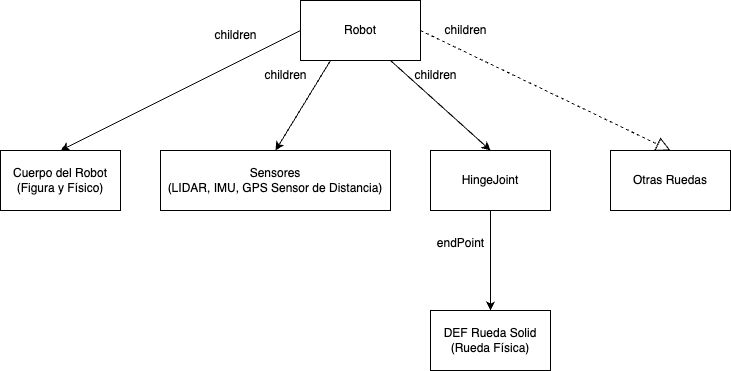

The diagram above was exported from draw.io. Its source (the exported page's mxGraphModel, read from the mxfile embedded in the PNG):
<mxGraphModel dx="1990" dy="617" grid="1" gridSize="10" guides="1" tooltips="1" connect="1" arrows="1" fold="1" page="1" pageScale="1" pageWidth="850" pageHeight="1100" math="0" shadow="0">
  <root>
    <mxCell id="0" />
    <mxCell id="1" parent="0" />
    <mxCell id="D0RAzEskYAMG--wat1gT-1" value="Robot" style="rounded=0;whiteSpace=wrap;html=1;" parent="1" vertex="1">
      <mxGeometry x="230" y="80" width="120" height="60" as="geometry" />
    </mxCell>
    <mxCell id="D0RAzEskYAMG--wat1gT-2" value="Sensores&lt;div&gt;(LIDAR, IMU, GPS Sensor de Distancia)&lt;/div&gt;" style="rounded=0;whiteSpace=wrap;html=1;" parent="1" vertex="1">
      <mxGeometry x="90" y="230" width="230" height="60" as="geometry" />
    </mxCell>
    <mxCell id="D0RAzEskYAMG--wat1gT-3" value="Cuerpo del Robot&lt;div&gt;(Figura y Físico)&lt;/div&gt;" style="rounded=0;whiteSpace=wrap;html=1;" parent="1" vertex="1">
      <mxGeometry x="-70" y="230" width="120" height="60" as="geometry" />
    </mxCell>
    <mxCell id="D0RAzEskYAMG--wat1gT-5" value="HingeJoint" style="rounded=0;whiteSpace=wrap;html=1;" parent="1" vertex="1">
      <mxGeometry x="360" y="230" width="120" height="60" as="geometry" />
    </mxCell>
    <mxCell id="D0RAzEskYAMG--wat1gT-6" value="DEF Rueda Solid&lt;div&gt;(Rueda Física)&lt;/div&gt;" style="rounded=0;whiteSpace=wrap;html=1;" parent="1" vertex="1">
      <mxGeometry x="360" y="390" width="120" height="60" as="geometry" />
    </mxCell>
    <mxCell id="D0RAzEskYAMG--wat1gT-7" value="" style="endArrow=classic;html=1;rounded=0;exitX=0;exitY=0.5;exitDx=0;exitDy=0;entryX=0.5;entryY=0;entryDx=0;entryDy=0;" parent="1" source="D0RAzEskYAMG--wat1gT-1" target="D0RAzEskYAMG--wat1gT-3" edge="1">
      <mxGeometry width="50" height="50" relative="1" as="geometry">
        <mxPoint x="200" y="310" as="sourcePoint" />
        <mxPoint x="250" y="260" as="targetPoint" />
      </mxGeometry>
    </mxCell>
    <mxCell id="D0RAzEskYAMG--wat1gT-8" value="" style="endArrow=classic;html=1;rounded=0;exitX=0.25;exitY=1;exitDx=0;exitDy=0;entryX=0.5;entryY=0;entryDx=0;entryDy=0;" parent="1" source="D0RAzEskYAMG--wat1gT-1" target="D0RAzEskYAMG--wat1gT-2" edge="1">
      <mxGeometry width="50" height="50" relative="1" as="geometry">
        <mxPoint x="200" y="310" as="sourcePoint" />
        <mxPoint x="250" y="260" as="targetPoint" />
      </mxGeometry>
    </mxCell>
    <mxCell id="D0RAzEskYAMG--wat1gT-9" value="" style="endArrow=classic;html=1;rounded=0;exitX=0.75;exitY=1;exitDx=0;exitDy=0;entryX=0.5;entryY=0;entryDx=0;entryDy=0;" parent="1" source="D0RAzEskYAMG--wat1gT-1" target="D0RAzEskYAMG--wat1gT-5" edge="1">
      <mxGeometry width="50" height="50" relative="1" as="geometry">
        <mxPoint x="295" y="160" as="sourcePoint" />
        <mxPoint x="240" y="250" as="targetPoint" />
      </mxGeometry>
    </mxCell>
    <mxCell id="D0RAzEskYAMG--wat1gT-11" value="" style="endArrow=block;dashed=1;endFill=0;endSize=12;html=1;rounded=0;exitX=1;exitY=0.5;exitDx=0;exitDy=0;entryX=0.5;entryY=0;entryDx=0;entryDy=0;" parent="1" source="D0RAzEskYAMG--wat1gT-1" target="D0RAzEskYAMG--wat1gT-12" edge="1">
      <mxGeometry width="160" relative="1" as="geometry">
        <mxPoint x="450" y="290" as="sourcePoint" />
        <mxPoint x="610" y="160" as="targetPoint" />
      </mxGeometry>
    </mxCell>
    <mxCell id="D0RAzEskYAMG--wat1gT-12" value="Otras Ruedas" style="rounded=0;whiteSpace=wrap;html=1;" parent="1" vertex="1">
      <mxGeometry x="540" y="230" width="120" height="60" as="geometry" />
    </mxCell>
    <mxCell id="D0RAzEskYAMG--wat1gT-15" value="children" style="text;html=1;align=center;verticalAlign=middle;resizable=0;points=[];autosize=1;strokeColor=none;fillColor=none;" parent="1" vertex="1">
      <mxGeometry x="360" y="95" width="70" height="30" as="geometry" />
    </mxCell>
    <mxCell id="D0RAzEskYAMG--wat1gT-16" value="children" style="text;html=1;align=center;verticalAlign=middle;resizable=0;points=[];autosize=1;strokeColor=none;fillColor=none;" parent="1" vertex="1">
      <mxGeometry x="330" y="140" width="70" height="30" as="geometry" />
    </mxCell>
    <mxCell id="D0RAzEskYAMG--wat1gT-17" value="children" style="text;html=1;align=center;verticalAlign=middle;resizable=0;points=[];autosize=1;strokeColor=none;fillColor=none;" parent="1" vertex="1">
      <mxGeometry x="180" y="140" width="70" height="30" as="geometry" />
    </mxCell>
    <mxCell id="D0RAzEskYAMG--wat1gT-18" value="children" style="text;html=1;align=center;verticalAlign=middle;resizable=0;points=[];autosize=1;strokeColor=none;fillColor=none;" parent="1" vertex="1">
      <mxGeometry x="130" y="100" width="70" height="30" as="geometry" />
    </mxCell>
    <mxCell id="D0RAzEskYAMG--wat1gT-19" value="" style="endArrow=classic;html=1;rounded=0;exitX=0.5;exitY=1;exitDx=0;exitDy=0;entryX=0.5;entryY=0;entryDx=0;entryDy=0;" parent="1" source="D0RAzEskYAMG--wat1gT-5" target="D0RAzEskYAMG--wat1gT-6" edge="1">
      <mxGeometry width="50" height="50" relative="1" as="geometry">
        <mxPoint x="330" y="310" as="sourcePoint" />
        <mxPoint x="380" y="260" as="targetPoint" />
      </mxGeometry>
    </mxCell>
    <mxCell id="D0RAzEskYAMG--wat1gT-20" value="endPoint" style="text;html=1;align=center;verticalAlign=middle;resizable=0;points=[];autosize=1;strokeColor=none;fillColor=none;" parent="1" vertex="1">
      <mxGeometry x="355" y="308" width="70" height="30" as="geometry" />
    </mxCell>
  </root>
</mxGraphModel>